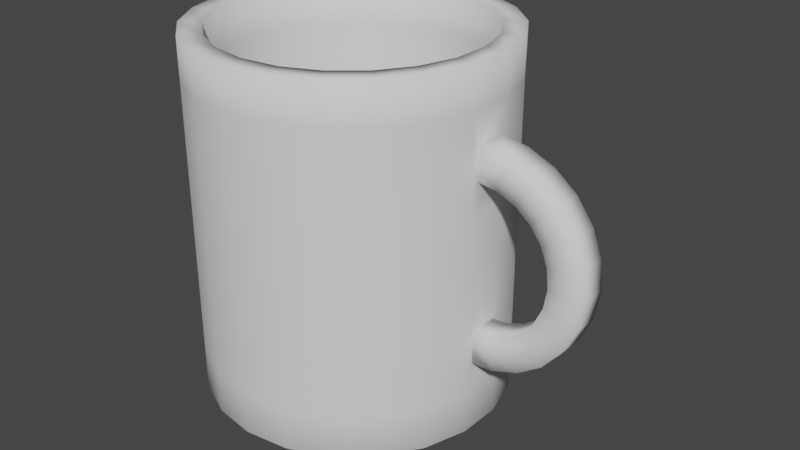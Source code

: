 # Source: mug.blend  (saved by Blender 2.92.15; exported with 4.5.12 LTS)
import bpy
from mathutils import Matrix  # noqa: F401  (used for matrix-valued properties, if any)

bpy.ops.wm.read_factory_settings(use_empty=True)
scene = bpy.context.scene
scene.name = 'Scene'

# ---- collections
col_collection = bpy.data.collections.new('Collection'); scene.collection.children.link(col_collection)

# ---- world
world_world = bpy.data.worlds.new('World'); scene.world = world_world
world_world.use_nodes = True; world_world.node_tree.nodes.clear()
_N = world_world.node_tree.nodes; _L = world_world.node_tree.links
n0 = _N.new('ShaderNodeOutputWorld'); n0.name = 'World Output'; n0.location = (300, 300)
n1 = _N.new('ShaderNodeBackground'); n1.name = 'Background'; n1.location = (10, 300)
n1.inputs[0].default_value = (0.05088, 0.05088, 0.05088, 1.0)
_L.new(n1.outputs[0], n0.inputs[0])
n0.is_active_output = True
world_world.color = (0.05088, 0.05088, 0.05088)
world_world.use_sun_shadow = False
world_world.sun_shadow_jitter_overblur = 0.0

# ---- meshes
me_cylinder_001 = bpy.data.meshes.new('Cylinder.001')
me_cylinder_001.from_pydata([(0.03145, 0.02853, 0.05), (0.03778, 0.01838, 0.05), (0.04099, 0.00687, 0.05), (0.04083, -0.005084, 0.05), (0.0373, -0.01651, 0.05), (0.0307, -0.02648, 0.05), (0.02156, -0.03418, 0.05), (0.01062, -0.039, 0.05), (-0.001231, -0.04054, 0.05), (-0.01304, -0.03868, 0.05), (-0.02385, -0.03356, 0.05), (-0.03277, -0.02561, 0.05), (-0.0391, -0.01547, 0.05), (-0.04231, -0.003953, 0.05), (-0.04215, 0.008, 0.05), (-0.03862, 0.01942, 0.05), (-0.03202, 0.02939, 0.05), (-0.02288, 0.0371, 0.05), (-0.01194, 0.04191, 0.05), (-8.916e-05, 0.04345, 0.05), (0.01172, 0.04159, 0.05), (0.02253, 0.03648, 0.05), (0.02631, 0.02426, -0.04751), (0.03163, 0.01573, -0.04751), (0.03433, 0.006046, -0.04751), (0.0342, -0.004005, -0.04751), (0.03123, -0.01361, -0.04751), (0.02568, -0.02199, -0.04751), (0.018, -0.02847, -0.04751), (0.008797, -0.03252, -0.04751), (-0.001172, -0.03382, -0.04751), (-0.0111, -0.03225, -0.04751), (-0.02019, -0.02795, -0.04751), (-0.0277, -0.02127, -0.04751), (-0.03301, -0.01274, -0.04751), (-0.03572, -0.003055, -0.04751), (-0.03558, 0.006997, -0.04751), (-0.03262, 0.0166, -0.04751), (-0.02707, 0.02498, -0.04751), (-0.01938, 0.03146, -0.04751), (-0.01018, 0.03552, -0.04751), (-0.0002116, 0.03681, -0.04751), (0.009718, 0.03524, -0.04751), (0.0188, 0.03094, -0.04751), (0.007824, 0.03036, -0.04751), (0.01502, 0.0215, -0.04751), (0.02079, 0.01096, -0.04751), (0.02467, -0.0004209, -0.04751), (0.02635, -0.01171, -0.04751), (-0.004592, 0.0271, -0.04751), (0.001235, 0.01658, -0.04751), (0.00683, 0.004808, -0.04751), (0.01174, -0.00727, -0.04751), (0.01556, -0.01867, -0.04751), (-0.01695, 0.02166, -0.04751), (-0.01312, 0.01026, -0.04751), (-0.008214, -0.001817, -0.04751), (-0.002619, -0.01359, -0.04751), (0.003209, -0.02411, -0.04751), (-0.02773, 0.0147, -0.04751), (-0.02606, 0.003412, -0.04751), (-0.02218, -0.007965, -0.04751), (-0.0164, -0.01851, -0.04751), (-0.009208, -0.02737, -0.04751), (0.0294, 0.02683, -0.05), (0.03145, 0.02853, -0.04736), (0.03778, 0.01838, -0.04736), (0.03533, 0.01733, -0.05), (0.04099, 0.00687, -0.04736), (0.03834, 0.006542, -0.05), (0.04083, -0.005084, -0.04736), (0.03819, -0.004655, -0.05), (0.0373, -0.01651, -0.04736), (0.03489, -0.01536, -0.05), (0.0307, -0.02648, -0.04736), (0.02871, -0.0247, -0.05), (0.02156, -0.03418, -0.04736), (0.02015, -0.03191, -0.05), (0.01062, -0.039, -0.04736), (0.009898, -0.03643, -0.05), (-0.001231, -0.04054, -0.04736), (-0.001208, -0.03787, -0.05), (-0.01304, -0.03868, -0.04736), (-0.01227, -0.03612, -0.05), (-0.02385, -0.03356, -0.04736), (-0.02239, -0.03133, -0.05), (-0.03277, -0.02561, -0.04736), (-0.03075, -0.02388, -0.05), (-0.0391, -0.01547, -0.04736), (-0.03667, -0.01438, -0.05), (-0.04231, -0.003953, -0.04736), (-0.03968, -0.003595, -0.05), (-0.04215, 0.008, -0.04736), (-0.03952, 0.007599, -0.05), (-0.03862, 0.01942, -0.04736), (-0.03622, 0.0183, -0.05), (-0.03202, 0.02939, -0.04736), (-0.03004, 0.02763, -0.05), (-0.02288, 0.0371, -0.04736), (-0.02148, 0.03484, -0.05), (-0.01194, 0.04191, -0.04736), (-0.01124, 0.03936, -0.05), (-8.916e-05, 0.04345, -0.04736), (-0.0001381, 0.0408, -0.05), (0.01172, 0.04159, -0.04736), (0.01092, 0.03906, -0.05), (0.02253, 0.03648, -0.04736), (0.02104, 0.03427, -0.05), (0.03145, 0.02853, 0.001318), (0.03778, 0.01838, 0.001318), (0.02253, 0.03648, 0.001318), (0.04099, 0.00687, 0.001318), (0.04083, -0.005084, 0.001318), (0.0373, -0.01651, 0.001318), (0.0307, -0.02648, 0.001318), (0.02156, -0.03418, 0.001318), (0.01062, -0.039, 0.001318), (-0.001231, -0.04054, 0.001318), (-0.01304, -0.03868, 0.001318), (-0.02385, -0.03356, 0.001318), (-0.03277, -0.02561, 0.001318), (-0.0391, -0.01547, 0.001318), (-0.04231, -0.003953, 0.001318), (-0.04215, 0.008, 0.001318), (-0.03862, 0.01942, 0.001318), (-0.03202, 0.02939, 0.001318), (-0.02288, 0.0371, 0.001318), (-0.01194, 0.04191, 0.001318), (-8.916e-05, 0.04345, 0.001318), (0.01172, 0.04159, 0.001318), (0.03145, 0.02853, 0.02566), (0.02253, 0.03648, 0.02566), (0.03778, 0.01838, 0.02566), (0.04096, 0.00491, 0.02583), (0.04085, -0.003125, 0.02583), (0.0373, -0.01651, 0.02566), (0.0307, -0.02648, 0.02566), (0.02156, -0.03418, 0.02566), (0.01062, -0.039, 0.02566), (-0.001231, -0.04054, 0.02566), (-0.01304, -0.03868, 0.02566), (-0.02385, -0.03356, 0.02566), (-0.03277, -0.02561, 0.02566), (-0.0391, -0.01547, 0.02566), (-0.04231, -0.003953, 0.02566), (-0.04215, 0.008, 0.02566), (-0.03862, 0.01942, 0.02566), (-0.03202, 0.02939, 0.02566), (-0.02288, 0.0371, 0.02566), (-0.01194, 0.04191, 0.02566), (-8.916e-05, 0.04345, 0.02566), (0.01172, 0.04159, 0.02566), (0.03778, 0.01838, -0.02059), (0.04096, 0.00491, -0.02113), (0.04085, -0.003125, -0.02113), (0.0373, -0.01651, -0.02059), (0.0307, -0.02648, -0.02059), (0.02156, -0.03418, -0.02059), (0.01062, -0.039, -0.02059), (-0.001231, -0.04054, -0.02059), (-0.01304, -0.03868, -0.02059), (-0.02385, -0.03356, -0.02059), (-0.03277, -0.02561, -0.02059), (-0.0391, -0.01547, -0.02059), (-0.04231, -0.003953, -0.02059), (-0.04215, 0.008, -0.02059), (-0.03862, 0.01942, -0.02059), (-0.03202, 0.02939, -0.02059), (-0.02288, 0.0371, -0.02059), (-0.01194, 0.04191, -0.02059), (-8.916e-05, 0.04345, -0.02059), (0.01172, 0.04159, -0.02059), (0.03145, 0.02853, -0.02059), (0.02253, 0.03648, -0.02059), (0.03145, 0.02853, -0.009636), (0.02253, 0.03648, -0.009636), (0.03778, 0.01838, -0.009636), (0.04096, 0.00491, -0.01726), (0.04085, -0.003125, -0.01726), (0.0373, -0.01651, -0.009636), (0.0307, -0.02648, -0.009636), (0.02156, -0.03418, -0.009636), (0.01062, -0.039, -0.009636), (-0.001231, -0.04054, -0.009636), (-0.01304, -0.03868, -0.009636), (-0.02385, -0.03356, -0.009636), (-0.03277, -0.02561, -0.009636), (-0.0391, -0.01547, -0.009636), (-0.04231, -0.003953, -0.009636), (-0.04215, 0.008, -0.009636), (-0.03862, 0.01942, -0.009636), (-0.03202, 0.02939, -0.009636), (-0.02288, 0.0371, -0.009636), (-0.01194, 0.04191, -0.009636), (-8.916e-05, 0.04345, -0.009636), (0.01172, 0.04159, -0.009636), (0.03145, 0.02853, 0.03905), (0.02253, 0.03648, 0.03905), (0.03778, 0.01838, 0.03905), (0.04096, 0.00491, 0.03074), (0.04085, -0.003125, 0.03074), (0.0373, -0.01651, 0.03905), (0.0307, -0.02648, 0.03905), (0.02156, -0.03418, 0.03905), (0.01062, -0.039, 0.03905), (-0.001231, -0.04054, 0.03905), (-0.01304, -0.03868, 0.03905), (-0.02385, -0.03356, 0.03905), (-0.03277, -0.02561, 0.03905), (-0.0391, -0.01547, 0.03905), (-0.04231, -0.003953, 0.03905), (-0.04215, 0.008, 0.03905), (-0.03862, 0.01942, 0.03905), (-0.03202, 0.02939, 0.03905), (-0.02288, 0.0371, 0.03905), (-0.01194, 0.04191, 0.03905), (-8.916e-05, 0.04345, 0.03905), (0.01172, 0.04159, 0.03905), (0.03778, 0.01838, 0.01349), (0.04096, 0.00491, 0.02145), (0.04085, -0.003125, 0.02145), (0.0373, -0.01651, 0.01349), (0.0307, -0.02648, 0.01349), (0.02156, -0.03418, 0.01349), (0.01062, -0.039, 0.01349), (-0.001231, -0.04054, 0.01349), (-0.01304, -0.03868, 0.01349), (-0.02385, -0.03356, 0.01349), (-0.03277, -0.02561, 0.01349), (-0.0391, -0.01547, 0.01349), (-0.04231, -0.003953, 0.01349), (-0.04215, 0.008, 0.01349), (-0.03862, 0.01942, 0.01349), (-0.03202, 0.02939, 0.01349), (-0.02288, 0.0371, 0.01349), (-0.01194, 0.04191, 0.01349), (-8.916e-05, 0.04345, 0.01349), (0.01172, 0.04159, 0.01349), (0.03145, 0.02853, 0.01349), (0.02253, 0.03648, 0.01349), (0.03778, 0.01838, -0.03532), (0.04096, 0.00491, -0.02661), (0.04085, -0.003125, -0.02661), (0.0373, -0.01651, -0.03532), (0.0307, -0.02648, -0.03532), (0.02156, -0.03418, -0.03532), (0.01062, -0.039, -0.03532), (-0.001231, -0.04054, -0.03532), (-0.01304, -0.03868, -0.03532), (-0.02385, -0.03356, -0.03532), (-0.03277, -0.02561, -0.03532), (-0.0391, -0.01547, -0.03532), (-0.04231, -0.003953, -0.03532), (-0.04215, 0.008, -0.03532), (-0.03862, 0.01942, -0.03532), (-0.03202, 0.02939, -0.03532), (-0.02288, 0.0371, -0.03532), (-0.01194, 0.04191, -0.03532), (-8.916e-05, 0.04345, -0.03532), (0.01172, 0.04159, -0.03532), (0.03145, 0.02853, -0.03532), (0.02253, 0.03648, -0.03532), (0.04099, 0.00687, 0.03905), (0.04099, 0.00687, 0.02566), (0.04083, -0.005084, 0.03905), (0.04083, -0.005084, 0.02566), (0.04099, 0.00687, -0.009636), (0.04099, 0.00687, -0.02059), (0.04083, -0.005084, -0.009636), (0.04083, -0.005084, -0.02059), (0.04099, 0.00687, 0.01349), (0.04083, -0.005084, 0.01349), (0.04099, 0.00687, -0.03532), (0.04083, -0.005084, -0.03532), (0.04742, 0.00491, 0.02495), (0.04731, -0.003125, 0.02498), (0.04871, 0.00491, 0.02968), (0.04861, -0.003125, 0.02971), (0.04626, 0.00491, 0.02072), (0.04615, -0.003125, 0.02075), (0.05341, 0.00491, 0.02239), (0.05331, -0.003125, 0.02245), (0.05591, 0.00491, 0.02662), (0.05582, -0.003125, 0.02667), (0.05117, 0.00491, 0.01862), (0.05108, -0.003125, 0.01867), (0.05851, 0.00491, 0.01834), (0.05843, -0.003125, 0.01842), (0.06204, 0.00491, 0.02176), (0.06196, -0.003125, 0.02183), (0.05536, 0.00491, 0.01529), (0.05528, -0.003125, 0.01537), (0.06236, 0.00491, 0.01309), (0.06231, -0.003125, 0.01319), (0.06667, 0.00491, 0.01545), (0.06661, -0.003125, 0.01554), (0.05851, 0.00491, 0.01098), (0.05846, -0.003125, 0.01108), (0.06469, 0.00491, 0.007005), (0.06466, -0.003125, 0.007112), (0.06946, 0.00491, 0.008143), (0.06944, -0.003125, 0.00825), (0.06042, 0.00491, 0.005988), (0.0604, -0.003125, 0.006095), (0.06532, 0.00491, 0.0005228), (0.06533, -0.003125, 0.000632), (0.07023, 0.00491, 0.0003589), (0.07023, -0.003125, 0.0004681), (0.06094, 0.00491, 0.0006692), (0.06094, -0.003125, 0.0007784), (0.06423, 0.00491, -0.005898), (0.06426, -0.003125, -0.005793), (0.06891, 0.00491, -0.007352), (0.06895, -0.003125, -0.007248), (0.06004, 0.00491, -0.004598), (0.06007, -0.003125, -0.004494), (0.06147, 0.00491, -0.0118), (0.06153, -0.003125, -0.01171), (0.06561, 0.00491, -0.01444), (0.06567, -0.003125, -0.01435), (0.05777, 0.00491, -0.00944), (0.05783, -0.003125, -0.009347), (0.05725, 0.00491, -0.01676), (0.05733, -0.003125, -0.01669), (0.06055, 0.00491, -0.0204), (0.06063, -0.003125, -0.02033), (0.05431, 0.00491, -0.01351), (0.05439, -0.003125, -0.01344), (0.05187, 0.00491, -0.02044), (0.05197, -0.003125, -0.02039), (0.05409, 0.00491, -0.02482), (0.05419, -0.003125, -0.02477), (0.0499, 0.00491, -0.01652), (0.04999, -0.003125, -0.01647), (0.04572, 0.00491, -0.02256), (0.04582, -0.003125, -0.02254), (0.04669, 0.00491, -0.02737), (0.0468, -0.003125, -0.02735), (0.04484, 0.00491, -0.01826), (0.04495, -0.003125, -0.01824), (0.03922, 0.00491, -0.02298), (0.03932, -0.003125, -0.02299), (0.03889, 0.00491, -0.02788), (0.039, -0.003125, -0.02789), (0.03951, 0.00491, -0.0186), (0.03962, -0.003125, -0.01861)], [], [(197, 21, 0, 196), (67, 69, 24, 23), (69, 71, 25, 24), (71, 73, 26, 25), (73, 75, 27, 26), (75, 77, 28, 27), (77, 79, 29, 28), (79, 81, 30, 29), (81, 83, 31, 30), (83, 85, 32, 31), (85, 87, 33, 32), (87, 89, 34, 33), (89, 91, 35, 34), (91, 93, 36, 35), (93, 95, 37, 36), (95, 97, 38, 37), (97, 99, 39, 38), (99, 101, 40, 39), (101, 103, 41, 40), (103, 105, 42, 41), (105, 107, 43, 42), (107, 64, 22, 43), (203, 6, 7, 204), (208, 11, 12, 209), (213, 16, 17, 214), (201, 4, 5, 202), (206, 9, 10, 207), (211, 14, 15, 212), (216, 19, 20, 217), (262, 2, 3, 264), (204, 7, 8, 205), (209, 12, 13, 210), (214, 17, 18, 215), (198, 1, 2, 262), (202, 5, 6, 203), (207, 10, 11, 208), (212, 15, 16, 213), (217, 20, 21, 197), (264, 3, 4, 201), (205, 8, 9, 206), (196, 0, 1, 198), (210, 13, 14, 211), (215, 18, 19, 216), (43, 44, 41, 42), (44, 49, 40, 41), (49, 54, 39, 40), (54, 59, 38, 39), (59, 36, 37, 38), (22, 45, 44, 43), (45, 50, 49, 44), (50, 55, 54, 49), (55, 60, 59, 54), (60, 35, 36, 59), (23, 46, 45, 22), (46, 51, 50, 45), (51, 56, 55, 50), (56, 61, 60, 55), (61, 34, 35, 60), (24, 47, 46, 23), (47, 52, 51, 46), (52, 57, 56, 51), (57, 62, 61, 56), (62, 33, 34, 61), (25, 48, 47, 24), (48, 53, 52, 47), (53, 58, 57, 52), (58, 63, 62, 57), (63, 32, 33, 62), (26, 27, 48, 25), (27, 28, 53, 48), (28, 29, 58, 53), (29, 30, 63, 58), (30, 31, 32, 63), (67, 64, 65, 66), (69, 67, 66, 68), (71, 69, 68, 70), (73, 71, 70, 72), (75, 73, 72, 74), (77, 75, 74, 76), (79, 77, 76, 78), (81, 79, 78, 80), (83, 81, 80, 82), (85, 83, 82, 84), (87, 85, 84, 86), (89, 87, 86, 88), (91, 89, 88, 90), (93, 91, 90, 92), (95, 93, 92, 94), (97, 95, 94, 96), (99, 97, 96, 98), (101, 99, 98, 100), (103, 101, 100, 102), (105, 103, 102, 104), (107, 105, 104, 106), (64, 107, 106, 65), (64, 67, 23, 22), (193, 127, 128, 194), (188, 122, 123, 189), (174, 108, 109, 176), (183, 117, 118, 184), (268, 112, 113, 179), (195, 129, 110, 175), (190, 124, 125, 191), (185, 119, 120, 186), (180, 114, 115, 181), (176, 109, 111, 266), (192, 126, 127, 193), (187, 121, 122, 188), (182, 116, 117, 183), (266, 111, 112, 268), (194, 128, 129, 195), (189, 123, 124, 190), (184, 118, 119, 185), (179, 113, 114, 180), (191, 125, 126, 192), (186, 120, 121, 187), (181, 115, 116, 182), (175, 110, 108, 174), (235, 149, 150, 236), (230, 144, 145, 231), (238, 130, 132, 218), (225, 139, 140, 226), (271, 265, 135, 221), (237, 151, 131, 239), (232, 146, 147, 233), (227, 141, 142, 228), (222, 136, 137, 223), (218, 132, 263, 270), (234, 148, 149, 235), (229, 143, 144, 230), (224, 138, 139, 225), (134, 220, 279, 275), (236, 150, 151, 237), (231, 145, 146, 232), (226, 140, 141, 227), (221, 135, 136, 222), (233, 147, 148, 234), (228, 142, 143, 229), (223, 137, 138, 224), (239, 131, 130, 238), (261, 173, 172, 260), (245, 157, 158, 246), (250, 162, 163, 251), (255, 167, 168, 256), (243, 155, 156, 244), (248, 160, 161, 249), (253, 165, 166, 254), (258, 170, 171, 259), (241, 153, 154, 242), (246, 158, 159, 247), (251, 163, 164, 252), (256, 168, 169, 257), (240, 152, 267, 272), (244, 156, 157, 245), (249, 161, 162, 250), (254, 166, 167, 255), (259, 171, 173, 261), (273, 269, 155, 243), (247, 159, 160, 248), (260, 172, 152, 240), (252, 164, 165, 253), (257, 169, 170, 258), (173, 175, 174, 172), (157, 181, 182, 158), (162, 186, 187, 163), (167, 191, 192, 168), (155, 179, 180, 156), (160, 184, 185, 161), (165, 189, 190, 166), (170, 194, 195, 171), (153, 177, 178, 154), (158, 182, 183, 159), (163, 187, 188, 164), (168, 192, 193, 169), (152, 176, 266, 267), (156, 180, 181, 157), (161, 185, 186, 162), (166, 190, 191, 167), (171, 195, 175, 173), (269, 268, 179, 155), (159, 183, 184, 160), (172, 174, 176, 152), (164, 188, 189, 165), (169, 193, 194, 170), (149, 215, 216, 150), (144, 210, 211, 145), (130, 196, 198, 132), (139, 205, 206, 140), (265, 264, 201, 135), (151, 217, 197, 131), (146, 212, 213, 147), (141, 207, 208, 142), (136, 202, 203, 137), (132, 198, 262, 263), (148, 214, 215, 149), (143, 209, 210, 144), (138, 204, 205, 139), (133, 199, 276, 274), (150, 216, 217, 151), (145, 211, 212, 146), (140, 206, 207, 141), (135, 201, 202, 136), (147, 213, 214, 148), (142, 208, 209, 143), (137, 203, 204, 138), (131, 197, 196, 130), (110, 239, 238, 108), (115, 223, 224, 116), (120, 228, 229, 121), (125, 233, 234, 126), (113, 221, 222, 114), (118, 226, 227, 119), (123, 231, 232, 124), (128, 236, 237, 129), (111, 270, 271, 112), (116, 224, 225, 117), (121, 229, 230, 122), (126, 234, 235, 127), (109, 218, 270, 111), (114, 222, 223, 115), (119, 227, 228, 120), (124, 232, 233, 125), (129, 237, 239, 110), (112, 271, 221, 113), (117, 225, 226, 118), (108, 238, 218, 109), (122, 230, 231, 123), (127, 235, 236, 128), (100, 257, 258, 102), (90, 252, 253, 92), (65, 260, 240, 66), (80, 247, 248, 82), (70, 273, 243, 72), (104, 259, 261, 106), (94, 254, 255, 96), (84, 249, 250, 86), (74, 244, 245, 76), (66, 240, 272, 68), (98, 256, 257, 100), (88, 251, 252, 90), (78, 246, 247, 80), (68, 272, 273, 70), (102, 258, 259, 104), (92, 253, 254, 94), (82, 248, 249, 84), (72, 243, 244, 74), (96, 255, 256, 98), (86, 250, 251, 88), (76, 245, 246, 78), (106, 261, 260, 65), (199, 133, 263, 262), (134, 200, 264, 265), (177, 153, 267, 266), (154, 178, 268, 269), (178, 177, 266, 268), (200, 199, 262, 264), (133, 219, 270, 263), (220, 134, 265, 271), (219, 220, 271, 270), (153, 241, 272, 267), (242, 154, 269, 273), (241, 242, 273, 272), (276, 277, 283, 282), (275, 279, 285, 281), (199, 200, 277, 276), (200, 134, 275, 277), (220, 219, 278, 279), (219, 133, 274, 278), (284, 280, 286, 290), (285, 284, 290, 291), (274, 276, 282, 280), (279, 278, 284, 285), (278, 274, 280, 284), (277, 275, 281, 283), (288, 289, 295, 294), (287, 291, 297, 293), (283, 281, 287, 289), (281, 285, 291, 287), (282, 283, 289, 288), (280, 282, 288, 286), (296, 292, 298, 302), (297, 296, 302, 303), (286, 288, 294, 292), (291, 290, 296, 297), (290, 286, 292, 296), (289, 287, 293, 295), (300, 301, 307, 306), (299, 303, 309, 305), (295, 293, 299, 301), (293, 297, 303, 299), (294, 295, 301, 300), (292, 294, 300, 298), (308, 304, 310, 314), (309, 308, 314, 315), (298, 300, 306, 304), (303, 302, 308, 309), (302, 298, 304, 308), (301, 299, 305, 307), (312, 313, 319, 318), (311, 315, 321, 317), (307, 305, 311, 313), (305, 309, 315, 311), (306, 307, 313, 312), (304, 306, 312, 310), (319, 317, 323, 325), (320, 316, 322, 326), (310, 312, 318, 316), (315, 314, 320, 321), (314, 310, 316, 320), (313, 311, 317, 319), (322, 324, 330, 328), (324, 325, 331, 330), (317, 321, 327, 323), (318, 319, 325, 324), (316, 318, 324, 322), (321, 320, 326, 327), (329, 333, 339, 335), (331, 329, 335, 337), (327, 326, 332, 333), (326, 322, 328, 332), (325, 323, 329, 331), (323, 327, 333, 329), (339, 338, 344, 345), (334, 336, 342, 340), (330, 331, 337, 336), (328, 330, 336, 334), (333, 332, 338, 339), (332, 328, 334, 338), (344, 340, 341, 345), (340, 342, 343, 341), (338, 334, 340, 344), (337, 335, 341, 343), (335, 339, 345, 341), (336, 337, 343, 342)])
me_cylinder_001.polygons.foreach_set('use_smooth', [True] * 334)
_uv = me_cylinder_001.uv_layers.new(name='UVMap')
_uv.uv.foreach_set('vector', [0.04545, 0.8905, 0.04545, 1.0, -2.682e-07, 1.0, -2.683e-07, 0.8905, 0.9545, 0.0, 0.9091, 0.0, 0.9091, 0.0, 0.9545, 0.0, 0.9091, 0.0, 0.8636, 0.0, 0.8636, 0.0, 0.9091, 0.0, 0.8636, 0.0, 0.8182, 0.0, 0.8182, 0.0, 0.8636, 0.0, 0.8182, 0.0, 0.7727, 0.0, 0.7727, 0.0, 0.8182, 0.0, 0.7727, 0.0, 0.7273, 0.0, 0.7273, 0.0, 0.7727, 0.0, 0.7273, 0.0, 0.6818, 0.0, 0.6818, 0.0, 0.7273, 0.0, 0.6818, 0.0, 0.6364, 0.0, 0.6364, 0.0, 0.6818, 0.0, 0.6364, 0.0, 0.5909, 0.0, 0.5909, 0.0, 0.6364, 0.0, 0.5909, 0.0, 0.5455, 0.0, 0.5455, 0.0, 0.5909, 0.0, 0.5455, 0.0, 0.5, 0.0, 0.5, 0.0, 0.5455, 0.0, 0.5, 0.0, 0.4545, 0.0, 0.4545, 0.0, 0.5, 0.0, 0.4545, 0.0, 0.4091, 0.0, 0.4091, 0.0, 0.4545, 0.0, 0.4091, 0.0, 0.3636, 0.0, 0.3636, 0.0, 0.4091, 0.0, 0.3636, 0.0, 0.3182, 0.0, 0.3182, 0.0, 0.3636, 0.0, 0.3182, 0.0, 0.2727, 0.0, 0.2727, 0.0, 0.3182, 0.0, 0.2727, 0.0, 0.2273, 0.0, 0.2273, 0.0, 0.2727, 0.0, 0.2273, 0.0, 0.1818, 0.0, 0.1818, 0.0, 0.2273, 0.0, 0.1818, 0.0, 0.1364, 0.0, 0.1364, 0.0, 0.1818, 0.0, 0.1364, 0.0, 0.09091, 0.0, 0.09091, 0.0, 0.1364, 0.0, 0.09091, 0.0, 0.04545, 0.0, 0.04545, 0.0, 0.09091, 0.0, 0.04545, 0.0, -2.682e-07, 0.0, -2.682e-07, 0.0, 0.04545, 0.0, 0.7273, 0.8905, 0.7273, 1.0, 0.6818, 1.0, 0.6818, 0.8905, 0.5, 0.8905, 0.5, 1.0, 0.4545, 1.0, 0.4545, 0.8905, 0.2727, 0.8905, 0.2727, 1.0, 0.2273, 1.0, 0.2273, 0.8905, 0.8182, 0.8905, 0.8182, 1.0, 0.7727, 1.0, 0.7727, 0.8905, 0.5909, 0.8905, 0.5909, 1.0, 0.5455, 1.0, 0.5455, 0.8905, 0.3636, 0.8905, 0.3636, 1.0, 0.3182, 1.0, 0.3182, 0.8905, 0.1364, 0.8905, 0.1364, 1.0, 0.09091, 1.0, 0.09091, 0.8905, 0.9091, 0.8905, 0.9091, 1.0, 0.8636, 1.0, 0.8636, 0.8905, 0.6818, 0.8905, 0.6818, 1.0, 0.6364, 1.0, 0.6364, 0.8905, 0.4545, 0.8905, 0.4545, 1.0, 0.4091, 1.0, 0.4091, 0.8905, 0.2273, 0.8905, 0.2273, 1.0, 0.1818, 1.0, 0.1818, 0.8905, 0.9545, 0.8905, 0.9545, 1.0, 0.9091, 1.0, 0.9091, 0.8905, 0.7727, 0.8905, 0.7727, 1.0, 0.7273, 1.0, 0.7273, 0.8905, 0.5455, 0.8905, 0.5455, 1.0, 0.5, 1.0, 0.5, 0.8905, 0.3182, 0.8905, 0.3182, 1.0, 0.2727, 1.0, 0.2727, 0.8905, 0.09091, 0.8905, 0.09091, 1.0, 0.04545, 1.0, 0.04545, 0.8905, 0.8636, 0.8905, 0.8636, 1.0, 0.8182, 1.0, 0.8182, 0.8905, 0.6364, 0.8905, 0.6364, 1.0, 0.5909, 1.0, 0.5909, 0.8905, 1.0, 0.8905, 1.0, 1.0, 0.9545, 1.0, 0.9545, 0.8905, 0.4091, 0.8905, 0.4091, 1.0, 0.3636, 1.0, 0.3636, 0.8905, 0.1818, 0.8905, 0.1818, 1.0, 0.1364, 1.0, 0.1364, 0.8905, 0.04545, 0.0, 0.1805, 0.0, 0.1364, 0.0, 0.09091, 0.0, 0.1805, 0.0, 0.2361, 0.0, 0.1818, 0.0, 0.1364, 0.0, 0.2361, 0.0, 0.2786, 0.0, 0.2273, 0.0, 0.1818, 0.0, 0.2786, 0.0, 0.3178, 0.0, 0.2727, 0.0, 0.2273, 0.0, 0.3178, 0.0, 0.3636, 0.0, 0.3182, 0.0, 0.2727, 0.0, -2.682e-07, 0.0, 0.1934, 0.0, 0.1805, 0.0, 0.04545, 0.0, 0.1934, 0.0, 0.2675, 0.0, 0.2361, 0.0, 0.1805, 0.0, 0.2675, 0.0, 0.3147, 0.0, 0.2786, 0.0, 0.2361, 0.0, 0.3147, 0.0, 0.3552, 0.0, 0.3178, 0.0, 0.2786, 0.0, 0.3552, 0.0, 0.4091, 0.0, 0.3636, 0.0, 0.3178, 0.0, 0.9545, 0.0, 0.6984, 0.0, 0.6586, 0.0, 1.0, 0.0, 0.6984, 0.0, 0.6076, 0.0, 0.5559, 0.0, 0.6586, 0.0, 0.6076, 0.0, 0.5566, 0.0, 0.507, 0.0, 0.5559, 0.0, 0.5566, 0.0, 0.5155, 0.0, 0.4715, 0.0, 0.507, 0.0, 0.5155, 0.0, 0.4545, 0.0, 0.4091, 0.0, 0.4715, 0.0, 0.9091, 0.0, 0.7156, 0.0, 0.6984, 0.0, 0.9545, 0.0, 0.7156, 0.0, 0.6416, 0.0, 0.6076, 0.0, 0.6984, 0.0, 0.6416, 0.0, 0.5944, 0.0, 0.5566, 0.0, 0.6076, 0.0, 0.5944, 0.0, 0.5539, 0.0, 0.5155, 0.0, 0.5566, 0.0, 0.5539, 0.0, 0.5, 0.0, 0.4545, 0.0, 0.5155, 0.0, 0.8636, 0.0, 0.7286, 0.0, 0.7156, 0.0, 0.9091, 0.0, 0.7286, 0.0, 0.673, 0.0, 0.6416, 0.0, 0.7156, 0.0, 0.673, 0.0, 0.6305, 0.0, 0.5944, 0.0, 0.6416, 0.0, 0.6305, 0.0, 0.5912, 0.0, 0.5539, 0.0, 0.5944, 0.0, 0.5912, 0.0, 0.5455, 0.0, 0.5, 0.0, 0.5539, 0.0, 0.8182, 0.0, 0.7727, 0.0, 0.7286, 0.0, 0.8636, 0.0, 0.7727, 0.0, 0.7273, 0.0, 0.673, 0.0, 0.7286, 0.0, 0.7273, 0.0, 0.6818, 0.0, 0.6305, 0.0, 0.673, 0.0, 0.6818, 0.0, 0.6364, 0.0, 0.5912, 0.0, 0.6305, 0.0, 0.6364, 0.0, 0.5909, 0.0, 0.5455, 0.0, 0.5912, 0.0, 0.9545, 0.0, 1.0, 0.0, 1.0, 0.02636, 0.9545, 0.02636, 0.9091, 0.0, 0.9545, 0.0, 0.9545, 0.02636, 0.9091, 0.02636, 0.8636, 0.0, 0.9091, 0.0, 0.9091, 0.02636, 0.8636, 0.02636, 0.8182, 0.0, 0.8636, 0.0, 0.8636, 0.02636, 0.8182, 0.02636, 0.7727, 0.0, 0.8182, 0.0, 0.8182, 0.02636, 0.7727, 0.02636, 0.7273, 0.0, 0.7727, 0.0, 0.7727, 0.02636, 0.7273, 0.02636, 0.6818, 0.0, 0.7273, 0.0, 0.7273, 0.02636, 0.6818, 0.02636, 0.6364, 0.0, 0.6818, 0.0, 0.6818, 0.02636, 0.6364, 0.02636, 0.5909, 0.0, 0.6364, 0.0, 0.6364, 0.02636, 0.5909, 0.02636, 0.5455, 0.0, 0.5909, 0.0, 0.5909, 0.02636, 0.5455, 0.02636, 0.5, 0.0, 0.5455, 0.0, 0.5455, 0.02636, 0.5, 0.02636, 0.4545, 0.0, 0.5, 0.0, 0.5, 0.02636, 0.4545, 0.02636, 0.4091, 0.0, 0.4545, 0.0, 0.4545, 0.02636, 0.4091, 0.02636, 0.3636, 0.0, 0.4091, 0.0, 0.4091, 0.02636, 0.3636, 0.02636, 0.3182, 0.0, 0.3636, 0.0, 0.3636, 0.02636, 0.3182, 0.02636, 0.2727, 0.0, 0.3182, 0.0, 0.3182, 0.02636, 0.2727, 0.02636, 0.2273, 0.0, 0.2727, 0.0, 0.2727, 0.02636, 0.2273, 0.02636, 0.1818, 0.0, 0.2273, 0.0, 0.2273, 0.02636, 0.1818, 0.02636, 0.1364, 0.0, 0.1818, 0.0, 0.1818, 0.02636, 0.1364, 0.02636, 0.09091, 0.0, 0.1364, 0.0, 0.1364, 0.02636, 0.09091, 0.02636, 0.04545, 0.0, 0.09091, 0.0, 0.09091, 0.02636, 0.04545, 0.02636, -2.682e-07, 0.0, 0.04545, 0.0, 0.04545, 0.02636, -2.682e-07, 0.02636, 1.0, 0.0, 0.9545, 0.0, 0.9545, 0.0, 1.0, 0.0, 0.1818, 0.4036, 0.1818, 0.5132, 0.1364, 0.5132, 0.1364, 0.4036, 0.4091, 0.4036, 0.4091, 0.5132, 0.3636, 0.5132, 0.3636, 0.4036, 1.0, 0.4036, 1.0, 0.5132, 0.9545, 0.5132, 0.9545, 0.4036, 0.6364, 0.4036, 0.6364, 0.5132, 0.5909, 0.5132, 0.5909, 0.4036, 0.8636, 0.4036, 0.8636, 0.5132, 0.8182, 0.5132, 0.8182, 0.4036, 0.09091, 0.4036, 0.09091, 0.5132, 0.04545, 0.5132, 0.04545, 0.4036, 0.3182, 0.4036, 0.3182, 0.5132, 0.2727, 0.5132, 0.2727, 0.4036, 0.5455, 0.4036, 0.5455, 0.5132, 0.5, 0.5132, 0.5, 0.4036, 0.7727, 0.4036, 0.7727, 0.5132, 0.7273, 0.5132, 0.7273, 0.4036, 0.9545, 0.4036, 0.9545, 0.5132, 0.9091, 0.5132, 0.9091, 0.4036, 0.2273, 0.4036, 0.2273, 0.5132, 0.1818, 0.5132, 0.1818, 0.4036, 0.4545, 0.4036, 0.4545, 0.5132, 0.4091, 0.5132, 0.4091, 0.4036, 0.6818, 0.4036, 0.6818, 0.5132, 0.6364, 0.5132, 0.6364, 0.4036, 0.9091, 0.4036, 0.9091, 0.5132, 0.8636, 0.5132, 0.8636, 0.4036, 0.1364, 0.4036, 0.1364, 0.5132, 0.09091, 0.5132, 0.09091, 0.4036, 0.3636, 0.4036, 0.3636, 0.5132, 0.3182, 0.5132, 0.3182, 0.4036, 0.5909, 0.4036, 0.5909, 0.5132, 0.5455, 0.5132, 0.5455, 0.4036, 0.8182, 0.4036, 0.8182, 0.5132, 0.7727, 0.5132, 0.7727, 0.4036, 0.2727, 0.4036, 0.2727, 0.5132, 0.2273, 0.5132, 0.2273, 0.4036, 0.5, 0.4036, 0.5, 0.5132, 0.4545, 0.5132, 0.4545, 0.4036, 0.7273, 0.4036, 0.7273, 0.5132, 0.6818, 0.5132, 0.6818, 0.4036, 0.04545, 0.4036, 0.04545, 0.5132, -2.682e-07, 0.5132, -2.682e-07, 0.4036, 0.1818, 0.6349, 0.1818, 0.7566, 0.1364, 0.7566, 0.1364, 0.6349, 0.4091, 0.6349, 0.4091, 0.7566, 0.3636, 0.7566, 0.3636, 0.6349, 1.0, 0.6349, 1.0, 0.7566, 0.9545, 0.7566, 0.9545, 0.6349, 0.6364, 0.6349, 0.6364, 0.7566, 0.5909, 0.7566, 0.5909, 0.6349, 0.8636, 0.6349, 0.8636, 0.7566, 0.8182, 0.7566, 0.8182, 0.6349, 0.09091, 0.6349, 0.09091, 0.7566, 0.04545, 0.7566, 0.04545, 0.6349, 0.3182, 0.6349, 0.3182, 0.7566, 0.2727, 0.7566, 0.2727, 0.6349, 0.5455, 0.6349, 0.5455, 0.7566, 0.5, 0.7566, 0.5, 0.6349, 0.7727, 0.6349, 0.7727, 0.7566, 0.7273, 0.7566, 0.7273, 0.6349, 0.9545, 0.6349, 0.9545, 0.7566, 0.9091, 0.7566, 0.9091, 0.6349, 0.2273, 0.6349, 0.2273, 0.7566, 0.1818, 0.7566, 0.1818, 0.6349, 0.4545, 0.6349, 0.4545, 0.7566, 0.4091, 0.7566, 0.4091, 0.6349, 0.6818, 0.6349, 0.6818, 0.7566, 0.6364, 0.7566, 0.6364, 0.6349, 0.8711, 0.7566, 0.8711, 0.6545, 0.8711, 0.6545, 0.8711, 0.7566, 0.1364, 0.6349, 0.1364, 0.7566, 0.09091, 0.7566, 0.09091, 0.6349, 0.3636, 0.6349, 0.3636, 0.7566, 0.3182, 0.7566, 0.3182, 0.6349, 0.5909, 0.6349, 0.5909, 0.7566, 0.5455, 0.7566, 0.5455, 0.6349, 0.8182, 0.6349, 0.8182, 0.7566, 0.7727, 0.7566, 0.7727, 0.6349, 0.2727, 0.6349, 0.2727, 0.7566, 0.2273, 0.7566, 0.2273, 0.6349, 0.5, 0.6349, 0.5, 0.7566, 0.4545, 0.7566, 0.4545, 0.6349, 0.7273, 0.6349, 0.7273, 0.7566, 0.6818, 0.7566, 0.6818, 0.6349, 0.04545, 0.6349, 0.04545, 0.7566, -2.682e-07, 0.7566, -2.682e-07, 0.6349, 0.04545, 0.1468, 0.04545, 0.2941, -2.682e-07, 0.2941, -2.681e-07, 0.1468, 0.7273, 0.1468, 0.7273, 0.2941, 0.6818, 0.2941, 0.6818, 0.1468, 0.5, 0.1468, 0.5, 0.2941, 0.4545, 0.2941, 0.4545, 0.1468, 0.2727, 0.1468, 0.2727, 0.2941, 0.2273, 0.2941, 0.2273, 0.1468, 0.8182, 0.1468, 0.8182, 0.2941, 0.7727, 0.2941, 0.7727, 0.1468, 0.5909, 0.1468, 0.5909, 0.2941, 0.5455, 0.2941, 0.5455, 0.1468, 0.3636, 0.1468, 0.3636, 0.2941, 0.3182, 0.2941, 0.3182, 0.1468, 0.1364, 0.1468, 0.1364, 0.2941, 0.09091, 0.2941, 0.09091, 0.1468, 0.9016, 0.1664, 0.9016, 0.2941, 0.8711, 0.2941, 0.8711, 0.1664, 0.6818, 0.1468, 0.6818, 0.2941, 0.6364, 0.2941, 0.6364, 0.1468, 0.4545, 0.1468, 0.4545, 0.2941, 0.4091, 0.2941, 0.4091, 0.1468, 0.2273, 0.1468, 0.2273, 0.2941, 0.1818, 0.2941, 0.1818, 0.1468, 0.9545, 0.1468, 0.9545, 0.2941, 0.9091, 0.2941, 0.9091, 0.1468, 0.7727, 0.1468, 0.7727, 0.2941, 0.7273, 0.2941, 0.7273, 0.1468, 0.5455, 0.1468, 0.5455, 0.2941, 0.5, 0.2941, 0.5, 0.1468, 0.3182, 0.1468, 0.3182, 0.2941, 0.2727, 0.2941, 0.2727, 0.1468, 0.09091, 0.1468, 0.09091, 0.2941, 0.04545, 0.2941, 0.04545, 0.1468, 0.8636, 0.1468, 0.8636, 0.2941, 0.8182, 0.2941, 0.8182, 0.1468, 0.6364, 0.1468, 0.6364, 0.2941, 0.5909, 0.2941, 0.5909, 0.1468, 1.0, 0.1468, 1.0, 0.2941, 0.9545, 0.2941, 0.9545, 0.1468, 0.4091, 0.1468, 0.4091, 0.2941, 0.3636, 0.2941, 0.3636, 0.1468, 0.1818, 0.1468, 0.1818, 0.2941, 0.1364, 0.2941, 0.1364, 0.1468, 0.04545, 0.2941, 0.04545, 0.4036, -2.682e-07, 0.4036, -2.682e-07, 0.2941, 0.7273, 0.2941, 0.7273, 0.4036, 0.6818, 0.4036, 0.6818, 0.2941, 0.5, 0.2941, 0.5, 0.4036, 0.4545, 0.4036, 0.4545, 0.2941, 0.2727, 0.2941, 0.2727, 0.4036, 0.2273, 0.4036, 0.2273, 0.2941, 0.8182, 0.2941, 0.8182, 0.4036, 0.7727, 0.4036, 0.7727, 0.2941, 0.5909, 0.2941, 0.5909, 0.4036, 0.5455, 0.4036, 0.5455, 0.2941, 0.3636, 0.2941, 0.3636, 0.4036, 0.3182, 0.4036, 0.3182, 0.2941, 0.1364, 0.2941, 0.1364, 0.4036, 0.09091, 0.4036, 0.09091, 0.2941, 0.9016, 0.2941, 0.9016, 0.384, 0.8711, 0.384, 0.8711, 0.2941, 0.6818, 0.2941, 0.6818, 0.4036, 0.6364, 0.4036, 0.6364, 0.2941, 0.4545, 0.2941, 0.4545, 0.4036, 0.4091, 0.4036, 0.4091, 0.2941, 0.2273, 0.2941, 0.2273, 0.4036, 0.1818, 0.4036, 0.1818, 0.2941, 0.9545, 0.2941, 0.9545, 0.4036, 0.9091, 0.4036, 0.9091, 0.2941, 0.7727, 0.2941, 0.7727, 0.4036, 0.7273, 0.4036, 0.7273, 0.2941, 0.5455, 0.2941, 0.5455, 0.4036, 0.5, 0.4036, 0.5, 0.2941, 0.3182, 0.2941, 0.3182, 0.4036, 0.2727, 0.4036, 0.2727, 0.2941, 0.09091, 0.2941, 0.09091, 0.4036, 0.04545, 0.4036, 0.04545, 0.2941, 0.8636, 0.2941, 0.8636, 0.4036, 0.8182, 0.4036, 0.8182, 0.2941, 0.6364, 0.2941, 0.6364, 0.4036, 0.5909, 0.4036, 0.5909, 0.2941, 1.0, 0.2941, 1.0, 0.4036, 0.9545, 0.4036, 0.9545, 0.2941, 0.4091, 0.2941, 0.4091, 0.4036, 0.3636, 0.4036, 0.3636, 0.2941, 0.1818, 0.2941, 0.1818, 0.4036, 0.1364, 0.4036, 0.1364, 0.2941, 0.1818, 0.7566, 0.1818, 0.8905, 0.1364, 0.8905, 0.1364, 0.7566, 0.4091, 0.7566, 0.4091, 0.8905, 0.3636, 0.8905, 0.3636, 0.7566, 1.0, 0.7566, 1.0, 0.8905, 0.9545, 0.8905, 0.9545, 0.7566, 0.6364, 0.7566, 0.6364, 0.8905, 0.5909, 0.8905, 0.5909, 0.7566, 0.8636, 0.7566, 0.8636, 0.8905, 0.8182, 0.8905, 0.8182, 0.7566, 0.09091, 0.7566, 0.09091, 0.8905, 0.04545, 0.8905, 0.04545, 0.7566, 0.3182, 0.7566, 0.3182, 0.8905, 0.2727, 0.8905, 0.2727, 0.7566, 0.5455, 0.7566, 0.5455, 0.8905, 0.5, 0.8905, 0.5, 0.7566, 0.7727, 0.7566, 0.7727, 0.8905, 0.7273, 0.8905, 0.7273, 0.7566, 0.9545, 0.7566, 0.9545, 0.8905, 0.9091, 0.8905, 0.9091, 0.7566, 0.2273, 0.7566, 0.2273, 0.8905, 0.1818, 0.8905, 0.1818, 0.7566, 0.4545, 0.7566, 0.4545, 0.8905, 0.4091, 0.8905, 0.4091, 0.7566, 0.6818, 0.7566, 0.6818, 0.8905, 0.6364, 0.8905, 0.6364, 0.7566, 0.9016, 0.7566, 0.9016, 0.8709, 0.9016, 0.8709, 0.9016, 0.7566, 0.1364, 0.7566, 0.1364, 0.8905, 0.09091, 0.8905, 0.09091, 0.7566, 0.3636, 0.7566, 0.3636, 0.8905, 0.3182, 0.8905, 0.3182, 0.7566, 0.5909, 0.7566, 0.5909, 0.8905, 0.5455, 0.8905, 0.5455, 0.7566, 0.8182, 0.7566, 0.8182, 0.8905, 0.7727, 0.8905, 0.7727, 0.7566, 0.2727, 0.7566, 0.2727, 0.8905, 0.2273, 0.8905, 0.2273, 0.7566, 0.5, 0.7566, 0.5, 0.8905, 0.4545, 0.8905, 0.4545, 0.7566, 0.7273, 0.7566, 0.7273, 0.8905, 0.6818, 0.8905, 0.6818, 0.7566, 0.04545, 0.7566, 0.04545, 0.8905, -2.683e-07, 0.8905, -2.682e-07, 0.7566, 0.04545, 0.5132, 0.04545, 0.6349, -2.682e-07, 0.6349, -2.682e-07, 0.5132, 0.7273, 0.5132, 0.7273, 0.6349, 0.6818, 0.6349, 0.6818, 0.5132, 0.5, 0.5132, 0.5, 0.6349, 0.4545, 0.6349, 0.4545, 0.5132, 0.2727, 0.5132, 0.2727, 0.6349, 0.2273, 0.6349, 0.2273, 0.5132, 0.8182, 0.5132, 0.8182, 0.6349, 0.7727, 0.6349, 0.7727, 0.5132, 0.5909, 0.5132, 0.5909, 0.6349, 0.5455, 0.6349, 0.5455, 0.5132, 0.3636, 0.5132, 0.3636, 0.6349, 0.3182, 0.6349, 0.3182, 0.5132, 0.1364, 0.5132, 0.1364, 0.6349, 0.09091, 0.6349, 0.09091, 0.5132, 0.9091, 0.5132, 0.9091, 0.6349, 0.8636, 0.6349, 0.8636, 0.5132, 0.6818, 0.5132, 0.6818, 0.6349, 0.6364, 0.6349, 0.6364, 0.5132, 0.4545, 0.5132, 0.4545, 0.6349, 0.4091, 0.6349, 0.4091, 0.5132, 0.2273, 0.5132, 0.2273, 0.6349, 0.1818, 0.6349, 0.1818, 0.5132, 0.9545, 0.5132, 0.9545, 0.6349, 0.9091, 0.6349, 0.9091, 0.5132, 0.7727, 0.5132, 0.7727, 0.6349, 0.7273, 0.6349, 0.7273, 0.5132, 0.5455, 0.5132, 0.5455, 0.6349, 0.5, 0.6349, 0.5, 0.5132, 0.3182, 0.5132, 0.3182, 0.6349, 0.2727, 0.6349, 0.2727, 0.5132, 0.09091, 0.5132, 0.09091, 0.6349, 0.04545, 0.6349, 0.04545, 0.5132, 0.8636, 0.5132, 0.8636, 0.6349, 0.8182, 0.6349, 0.8182, 0.5132, 0.6364, 0.5132, 0.6364, 0.6349, 0.5909, 0.6349, 0.5909, 0.5132, 1.0, 0.5132, 1.0, 0.6349, 0.9545, 0.6349, 0.9545, 0.5132, 0.4091, 0.5132, 0.4091, 0.6349, 0.3636, 0.6349, 0.3636, 0.5132, 0.1818, 0.5132, 0.1818, 0.6349, 0.1364, 0.6349, 0.1364, 0.5132, 0.1818, 0.02636, 0.1818, 0.1468, 0.1364, 0.1468, 0.1364, 0.02636, 0.4091, 0.02636, 0.4091, 0.1468, 0.3636, 0.1468, 0.3636, 0.02636, 1.0, 0.02636, 1.0, 0.1468, 0.9545, 0.1468, 0.9545, 0.02636, 0.6364, 0.02636, 0.6364, 0.1468, 0.5909, 0.1468, 0.5909, 0.02636, 0.8636, 0.02636, 0.8636, 0.1468, 0.8182, 0.1468, 0.8182, 0.02636, 0.09091, 0.02636, 0.09091, 0.1468, 0.04545, 0.1468, 0.04545, 0.02636, 0.3182, 0.02636, 0.3182, 0.1468, 0.2727, 0.1468, 0.2727, 0.02636, 0.5455, 0.02636, 0.5455, 0.1468, 0.5, 0.1468, 0.5, 0.02636, 0.7727, 0.02636, 0.7727, 0.1468, 0.7273, 0.1468, 0.7273, 0.02636, 0.9545, 0.02636, 0.9545, 0.1468, 0.9091, 0.1468, 0.9091, 0.02636, 0.2273, 0.02636, 0.2273, 0.1468, 0.1818, 0.1468, 0.1818, 0.02636, 0.4545, 0.02636, 0.4545, 0.1468, 0.4091, 0.1468, 0.4091, 0.02636, 0.6818, 0.02636, 0.6818, 0.1468, 0.6364, 0.1468, 0.6364, 0.02636, 0.9091, 0.02636, 0.9091, 0.1468, 0.8636, 0.1468, 0.8636, 0.02636, 0.1364, 0.02636, 0.1364, 0.1468, 0.09091, 0.1468, 0.09091, 0.02636, 0.3636, 0.02636, 0.3636, 0.1468, 0.3182, 0.1468, 0.3182, 0.02636, 0.5909, 0.02636, 0.5909, 0.1468, 0.5455, 0.1468, 0.5455, 0.02636, 0.8182, 0.02636, 0.8182, 0.1468, 0.7727, 0.1468, 0.7727, 0.02636, 0.2727, 0.02636, 0.2727, 0.1468, 0.2273, 0.1468, 0.2273, 0.02636, 0.5, 0.02636, 0.5, 0.1468, 0.4545, 0.1468, 0.4545, 0.02636, 0.7273, 0.02636, 0.7273, 0.1468, 0.6818, 0.1468, 0.6818, 0.02636, 0.04545, 0.02636, 0.04545, 0.1468, -2.681e-07, 0.1468, -2.682e-07, 0.02636, 0.9016, 0.8709, 0.9016, 0.7566, 0.9091, 0.7566, 0.9091, 0.8905, 0.8711, 0.7566, 0.8711, 0.8709, 0.8636, 0.8905, 0.8636, 0.7566, 0.9016, 0.384, 0.9016, 0.2941, 0.9091, 0.2941, 0.9091, 0.4036, 0.8711, 0.2941, 0.8711, 0.384, 0.8636, 0.4036, 0.8636, 0.2941, 0.8711, 0.384, 0.9016, 0.384, 0.9091, 0.4036, 0.8636, 0.4036, 0.8711, 0.8709, 0.9016, 0.8709, 0.9091, 0.8905, 0.8636, 0.8905, 0.9016, 0.7566, 0.9016, 0.6545, 0.9091, 0.6349, 0.9091, 0.7566, 0.8711, 0.6545, 0.8711, 0.7566, 0.8636, 0.7566, 0.8636, 0.6349, 0.9016, 0.6545, 0.8711, 0.6545, 0.8636, 0.6349, 0.9091, 0.6349, 0.9016, 0.2941, 0.9016, 0.1664, 0.9091, 0.1468, 0.9091, 0.2941, 0.8711, 0.1664, 0.8711, 0.2941, 0.8636, 0.2941, 0.8636, 0.1468, 0.9016, 0.1664, 0.8711, 0.1664, 0.8636, 0.1468, 0.9091, 0.1468, 0.9016, 0.8709, 0.8711, 0.8709, 0.8711, 0.8709, 0.9016, 0.8709, 0.8711, 0.7566, 0.8711, 0.6545, 0.8711, 0.6545, 0.8711, 0.7566, 0.9016, 0.8709, 0.8711, 0.8709, 0.8711, 0.8709, 0.9016, 0.8709, 0.8711, 0.8709, 0.8711, 0.7566, 0.8711, 0.7566, 0.8711, 0.8709, 0.8711, 0.6545, 0.9016, 0.6545, 0.9016, 0.6545, 0.8711, 0.6545, 0.9016, 0.6545, 0.9016, 0.7566, 0.9016, 0.7566, 0.9016, 0.6545, 0.9016, 0.6545, 0.9016, 0.7566, 0.9016, 0.7566, 0.9016, 0.6545, 0.8711, 0.6545, 0.9016, 0.6545, 0.9016, 0.6545, 0.8711, 0.6545, 0.9016, 0.7566, 0.9016, 0.8709, 0.9016, 0.8709, 0.9016, 0.7566, 0.8711, 0.6545, 0.9016, 0.6545, 0.9016, 0.6545, 0.8711, 0.6545, 0.9016, 0.6545, 0.9016, 0.7566, 0.9016, 0.7566, 0.9016, 0.6545, 0.8711, 0.8709, 0.8711, 0.7566, 0.8711, 0.7566, 0.8711, 0.8709, 0.9016, 0.8709, 0.8711, 0.8709, 0.8711, 0.8709, 0.9016, 0.8709, 0.8711, 0.7566, 0.8711, 0.6545, 0.8711, 0.6545, 0.8711, 0.7566, 0.8711, 0.8709, 0.8711, 0.7566, 0.8711, 0.7566, 0.8711, 0.8709, 0.8711, 0.7566, 0.8711, 0.6545, 0.8711, 0.6545, 0.8711, 0.7566, 0.9016, 0.8709, 0.8711, 0.8709, 0.8711, 0.8709, 0.9016, 0.8709, 0.9016, 0.7566, 0.9016, 0.8709, 0.9016, 0.8709, 0.9016, 0.7566, 0.9016, 0.6545, 0.9016, 0.7566, 0.9016, 0.7566, 0.9016, 0.6545, 0.8711, 0.6545, 0.9016, 0.6545, 0.9016, 0.6545, 0.8711, 0.6545, 0.9016, 0.7566, 0.9016, 0.8709, 0.9016, 0.8709, 0.9016, 0.7566, 0.8711, 0.6545, 0.9016, 0.6545, 0.9016, 0.6545, 0.8711, 0.6545, 0.9016, 0.6545, 0.9016, 0.7566, 0.9016, 0.7566, 0.9016, 0.6545, 0.8711, 0.8709, 0.8711, 0.7566, 0.8711, 0.7566, 0.8711, 0.8709, 0.9016, 0.8709, 0.8711, 0.8709, 0.8711, 0.8709, 0.9016, 0.8709, 0.8711, 0.7566, 0.8711, 0.6545, 0.8711, 0.6545, 0.8711, 0.7566, 0.8711, 0.8709, 0.8711, 0.7566, 0.8711, 0.7566, 0.8711, 0.8709, 0.8711, 0.7566, 0.8711, 0.6545, 0.8711, 0.6545, 0.8711, 0.7566, 0.9016, 0.8709, 0.8711, 0.8709, 0.8711, 0.8709, 0.9016, 0.8709, 0.9016, 0.7566, 0.9016, 0.8709, 0.9016, 0.8709, 0.9016, 0.7566, 0.9016, 0.6545, 0.9016, 0.7566, 0.9016, 0.7566, 0.9016, 0.6545, 0.8711, 0.6545, 0.9016, 0.6545, 0.9016, 0.6545, 0.8711, 0.6545, 0.9016, 0.7566, 0.9016, 0.8709, 0.9016, 0.8709, 0.9016, 0.7566, 0.8711, 0.6545, 0.9016, 0.6545, 0.9016, 0.6545, 0.8711, 0.6545, 0.9016, 0.6545, 0.9016, 0.7566, 0.9016, 0.7566, 0.9016, 0.6545, 0.8711, 0.8709, 0.8711, 0.7566, 0.8711, 0.7566, 0.8711, 0.8709, 0.9016, 0.8709, 0.8711, 0.8709, 0.8711, 0.8709, 0.9016, 0.8709, 0.8711, 0.7566, 0.8711, 0.6545, 0.8711, 0.6545, 0.8711, 0.7566, 0.8711, 0.8709, 0.8711, 0.7566, 0.8711, 0.7566, 0.8711, 0.8709, 0.8711, 0.7566, 0.8711, 0.6545, 0.8711, 0.6545, 0.8711, 0.7566, 0.9016, 0.8709, 0.8711, 0.8709, 0.8711, 0.8709, 0.9016, 0.8709, 0.9016, 0.7566, 0.9016, 0.8709, 0.9016, 0.8709, 0.9016, 0.7566, 0.8711, 0.8709, 0.8711, 0.7566, 0.8711, 0.7566, 0.8711, 0.8709, 0.9016, 0.6545, 0.9016, 0.7566, 0.9016, 0.7566, 0.9016, 0.6545, 0.9016, 0.7566, 0.9016, 0.8709, 0.9016, 0.8709, 0.9016, 0.7566, 0.8711, 0.6545, 0.9016, 0.6545, 0.9016, 0.6545, 0.8711, 0.6545, 0.9016, 0.6545, 0.9016, 0.7566, 0.9016, 0.7566, 0.9016, 0.6545, 0.8711, 0.8709, 0.8711, 0.7566, 0.8711, 0.7566, 0.8711, 0.8709, 0.9016, 0.7566, 0.9016, 0.8709, 0.9016, 0.8709, 0.9016, 0.7566, 0.9016, 0.8709, 0.8711, 0.8709, 0.8711, 0.8709, 0.9016, 0.8709, 0.8711, 0.7566, 0.8711, 0.6545, 0.8711, 0.6545, 0.8711, 0.7566, 0.9016, 0.8709, 0.8711, 0.8709, 0.8711, 0.8709, 0.9016, 0.8709, 0.9016, 0.7566, 0.9016, 0.8709, 0.9016, 0.8709, 0.9016, 0.7566, 0.8711, 0.6545, 0.9016, 0.6545, 0.9016, 0.6545, 0.8711, 0.6545, 0.8711, 0.7566, 0.8711, 0.6545, 0.8711, 0.6545, 0.8711, 0.7566, 0.8711, 0.8709, 0.8711, 0.7566, 0.8711, 0.7566, 0.8711, 0.8709, 0.8711, 0.6545, 0.9016, 0.6545, 0.9016, 0.6545, 0.8711, 0.6545, 0.9016, 0.6545, 0.9016, 0.7566, 0.9016, 0.7566, 0.9016, 0.6545, 0.8711, 0.8709, 0.8711, 0.7566, 0.8711, 0.7566, 0.8711, 0.8709, 0.8711, 0.7566, 0.8711, 0.6545, 0.8711, 0.6545, 0.8711, 0.7566, 0.8711, 0.6545, 0.9016, 0.6545, 0.9016, 0.6545, 0.8711, 0.6545, 0.9016, 0.7566, 0.9016, 0.8709, 0.9016, 0.8709, 0.9016, 0.7566, 0.9016, 0.8709, 0.8711, 0.8709, 0.8711, 0.8709, 0.9016, 0.8709, 0.9016, 0.7566, 0.9016, 0.8709, 0.9016, 0.8709, 0.9016, 0.7566, 0.8711, 0.6545, 0.9016, 0.6545, 0.9016, 0.6545, 0.8711, 0.6545, 0.9016, 0.6545, 0.9016, 0.7566, 0.9016, 0.7566, 0.9016, 0.6545, 0.9016, 0.6545, 0.9016, 0.7566, 0.8711, 0.7566, 0.8711, 0.6545, 0.9016, 0.7566, 0.9016, 0.8709, 0.8711, 0.8709, 0.8711, 0.7566, 0.9016, 0.6545, 0.9016, 0.7566, 0.9016, 0.7566, 0.9016, 0.6545, 0.8711, 0.8709, 0.8711, 0.7566, 0.8711, 0.7566, 0.8711, 0.8709, 0.8711, 0.7566, 0.8711, 0.6545, 0.8711, 0.6545, 0.8711, 0.7566, 0.9016, 0.8709, 0.8711, 0.8709, 0.8711, 0.8709, 0.9016, 0.8709])
me_cylinder_001.use_remesh_fix_poles = True
me_cylinder_001.use_remesh_preserve_attributes = False
me_cylinder_001.update()

# ---- objects
ob_cylinder = bpy.data.objects.new('Cylinder', me_cylinder_001)

# ---- transforms, parenting, visibility, modifiers, constraints
ob_cylinder.location = (0.0, 0.0, 0.0)
ob_cylinder.scale = (2.012, 2.012, 2.012)
ob_cylinder.lineart.crease_threshold = 0.0
_m = ob_cylinder.modifiers.new('Solidify', 'SOLIDIFY')
_m.thickness = 0.006

# ---- collection membership
col_collection.objects.link(ob_cylinder)

# ---- scene / render settings (as saved in the file)
scene.frame_start = 1; scene.frame_end = 250; scene.frame_set(1)
scene.render.engine = 'BLENDER_EEVEE_NEXT'
scene.cycles.use_denoising = False
scene.cycles.samples = 128
scene.cycles.sampling_pattern = 'TABULATED_SOBOL'
scene.cycles.use_adaptive_sampling = False
scene.cycles.use_light_tree = False
scene.view_settings.view_transform = 'Filmic'
bpy.context.view_layer.update()

# ---- added for rendering (the .blend has no active camera and no usable light): camera, sun
cam_auto = bpy.data.cameras.new('AutoCamera')
cam_auto.lens = 50.0
cam_auto.sensor_width = 36.0
cam_auto.clip_end = 1000.0
ob_auto_camera = bpy.data.objects.new('AutoCamera', cam_auto)
scene.collection.objects.link(ob_auto_camera)
ob_auto_camera.location = (0.349088, -0.382254, 0.256792)
ob_auto_camera.rotation_euler = (1.09748, -7.21219e-08, 0.694738)
scene.camera = ob_auto_camera
light_auto_sun = bpy.data.lights.new('AutoSun', 'SUN')
light_auto_sun.energy = 3.0
light_auto_sun.angle = 0.0523599
ob_auto_sun = bpy.data.objects.new('AutoSun', light_auto_sun)
scene.collection.objects.link(ob_auto_sun)
ob_auto_sun.rotation_euler = (0.872665, 0.174533, 0.523599)
bpy.context.view_layer.update()
